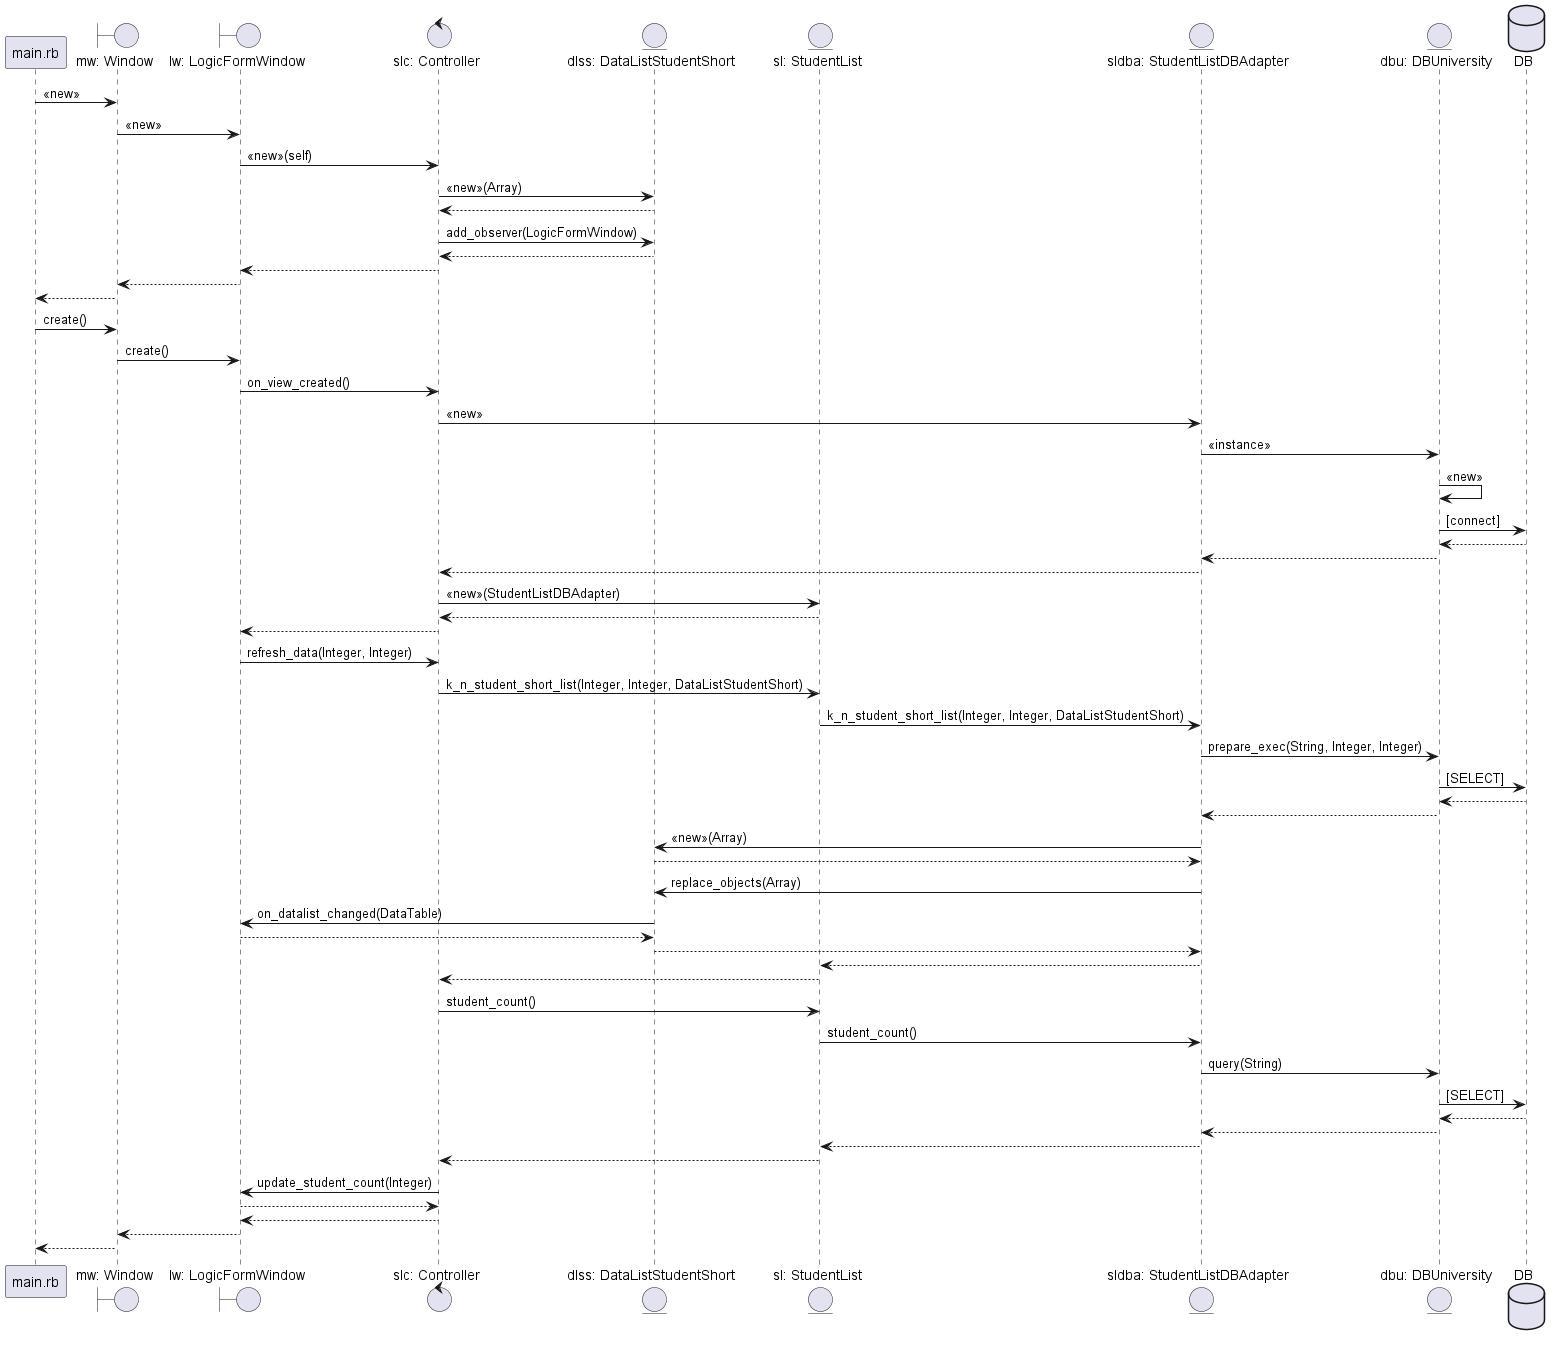

The diagram above was rendered by PlantUML. Its source (embedded in the PNG):
@startuml
 participant "main.rb"                       as main

 boundary    "mw: Window"                as mw
 boundary    "lw: LogicFormWindow"               as lw
 control     "slc: Controller"    as slc
 entity      "dlss: DataListStudentShort"    as dlss
 entity      "sl: StudentList"       as sl
 entity      "sldba: StudentListDBAdapter"         as sldba
 entity      "dbu: DBUniversity"            as dbu

 database    DB                              as db

 main -> mw : <<new>>
 mw -> lw : <<new>>
 lw -> slc : <<new>>(self)
 slc -> dlss : <<new>>(Array)
 dlss --> slc
 slc -> dlss : add_observer(LogicFormWindow)
 dlss --> slc
 slc --> lw
 lw --> mw
 mw --> main

 main -> mw : create()
 mw -> lw : create()
 lw -> slc : on_view_created()
 slc -> sldba : <<new>>
 sldba -> dbu : <<instance>>
 dbu -> dbu : <<new>>
 dbu -> db : [connect]
 db --> dbu
 dbu --> sldba
 sldba --> slc
 slc -> sl : <<new>>(StudentListDBAdapter)
 sl --> slc
 slc --> lw

 lw -> slc : refresh_data(Integer, Integer)
 slc -> sl : k_n_student_short_list(Integer, Integer, DataListStudentShort)
 sl -> sldba : k_n_student_short_list(Integer, Integer, DataListStudentShort)
 sldba -> dbu : prepare_exec(String, Integer, Integer)
 dbu -> db : [SELECT]
 db --> dbu
 dbu --> sldba
 sldba -> dlss : <<new>>(Array)
 dlss --> sldba
 sldba -> dlss : replace_objects(Array)
 dlss -> lw : on_datalist_changed(DataTable)
 lw --> dlss
 dlss --> sldba
 sldba --> sl
 sl --> slc

 slc -> sl : student_count()
 sl -> sldba : student_count()
 sldba -> dbu: query(String)
 dbu -> db : [SELECT]
 db --> dbu
 dbu --> sldba
 sldba --> sl
 sl --> slc
 slc -> lw : update_student_count(Integer)
 lw --> slc
 slc --> lw
 lw --> mw
 mw --> main
 @enduml